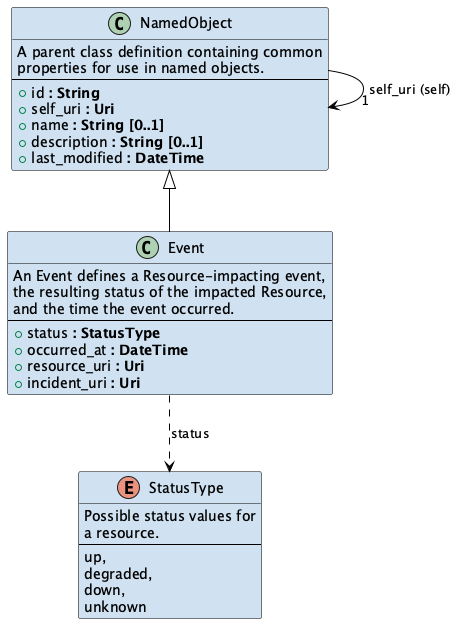

The diagram above was rendered by PlantUML. Its source (embedded in the PNG):
@startuml

skinparam class {
  BackgroundColor D0E2F2
  ArrowColor Black
  BorderColor Black
}

class NamedObject {
  A parent class definition containing common
  properties for use in named objects.
---
  + id <b>: String</b>
  + self_uri <b>: Uri</b>
  + name <b>: String [0..1]</b>
  + description <b>: String [0..1]</b>
  + last_modified <b>: DateTime</b>
}

NamedObject --> "      1" NamedObject : self_uri (self)

enum StatusType {
  Possible status values for
  a resource.
  ---
	up,
	degraded,
	down,
	unknown
}

class Event {
  An Event defines a Resource-impacting event,
  the resulting status of the impacted Resource,
  and the time the event occurred.
---
  + status <b>: StatusType</b>
  + occurred_at <b>: DateTime</b>
  + resource_uri <b>: Uri</b>
  + incident_uri <b>: Uri</b>
}

Event ..> StatusType : status

NamedObject <|-- Event

@enduml